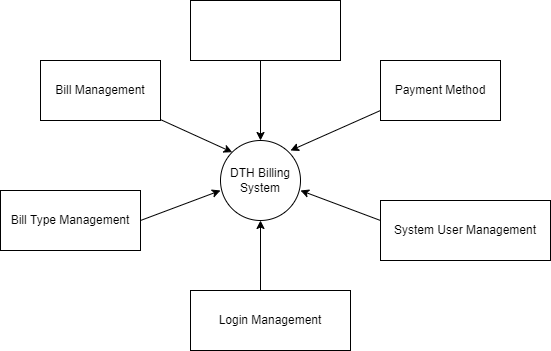

The diagram above was exported from draw.io. Its source (the exported page's mxGraphModel, read from the mxfile embedded in the PNG):
<mxGraphModel dx="782" dy="1597" grid="1" gridSize="10" guides="1" tooltips="1" connect="1" arrows="1" fold="1" page="1" pageScale="1" pageWidth="827" pageHeight="1169" math="0" shadow="0">
  <root>
    <mxCell id="0" />
    <mxCell id="1" parent="0" />
    <mxCell id="CX8pqHbjG4AxbbEs984l-1" value="DTH Billing System" style="ellipse;whiteSpace=wrap;html=1;aspect=fixed;" vertex="1" parent="1">
      <mxGeometry x="360" y="-240" width="80" height="80" as="geometry" />
    </mxCell>
    <mxCell id="CX8pqHbjG4AxbbEs984l-2" value="" style="endArrow=classic;html=1;rounded=0;entryX=0.5;entryY=1;entryDx=0;entryDy=0;" edge="1" parent="1" target="CX8pqHbjG4AxbbEs984l-1">
      <mxGeometry width="50" height="50" relative="1" as="geometry">
        <mxPoint x="400" y="-80" as="sourcePoint" />
        <mxPoint x="400" y="-150" as="targetPoint" />
      </mxGeometry>
    </mxCell>
    <mxCell id="CX8pqHbjG4AxbbEs984l-3" value="" style="endArrow=classic;html=1;rounded=0;entryX=0.5;entryY=0;entryDx=0;entryDy=0;" edge="1" parent="1" target="CX8pqHbjG4AxbbEs984l-1">
      <mxGeometry width="50" height="50" relative="1" as="geometry">
        <mxPoint x="400" y="-320" as="sourcePoint" />
        <mxPoint x="400" y="-320" as="targetPoint" />
      </mxGeometry>
    </mxCell>
    <mxCell id="CX8pqHbjG4AxbbEs984l-4" value="" style="endArrow=classic;html=1;rounded=0;" edge="1" parent="1">
      <mxGeometry width="50" height="50" relative="1" as="geometry">
        <mxPoint x="520" y="-270" as="sourcePoint" />
        <mxPoint x="430" y="-230" as="targetPoint" />
      </mxGeometry>
    </mxCell>
    <mxCell id="CX8pqHbjG4AxbbEs984l-5" value="" style="endArrow=classic;html=1;rounded=0;entryX=1;entryY=0.625;entryDx=0;entryDy=0;entryPerimeter=0;" edge="1" parent="1" target="CX8pqHbjG4AxbbEs984l-1">
      <mxGeometry width="50" height="50" relative="1" as="geometry">
        <mxPoint x="520" y="-160" as="sourcePoint" />
        <mxPoint x="430" y="-230" as="targetPoint" />
      </mxGeometry>
    </mxCell>
    <mxCell id="CX8pqHbjG4AxbbEs984l-6" value="" style="endArrow=classic;html=1;rounded=0;" edge="1" parent="1">
      <mxGeometry width="50" height="50" relative="1" as="geometry">
        <mxPoint x="280" y="-160" as="sourcePoint" />
        <mxPoint x="360" y="-190" as="targetPoint" />
        <Array as="points">
          <mxPoint x="280" y="-160" />
        </Array>
      </mxGeometry>
    </mxCell>
    <mxCell id="CX8pqHbjG4AxbbEs984l-7" value="" style="endArrow=classic;html=1;rounded=0;entryX=0;entryY=0;entryDx=0;entryDy=0;" edge="1" parent="1" target="CX8pqHbjG4AxbbEs984l-1">
      <mxGeometry width="50" height="50" relative="1" as="geometry">
        <mxPoint x="280" y="-270" as="sourcePoint" />
        <mxPoint x="430" y="-230" as="targetPoint" />
      </mxGeometry>
    </mxCell>
    <mxCell id="CX8pqHbjG4AxbbEs984l-8" value="Login Management" style="rounded=0;whiteSpace=wrap;html=1;" vertex="1" parent="1">
      <mxGeometry x="330" y="-90" width="160" height="60" as="geometry" />
    </mxCell>
    <mxCell id="CX8pqHbjG4AxbbEs984l-9" value="System User Management" style="rounded=0;whiteSpace=wrap;html=1;" vertex="1" parent="1">
      <mxGeometry x="520" y="-180" width="170" height="60" as="geometry" />
    </mxCell>
    <mxCell id="CX8pqHbjG4AxbbEs984l-10" value="Bill Type Management" style="rounded=0;whiteSpace=wrap;html=1;" vertex="1" parent="1">
      <mxGeometry x="140" y="-190" width="140" height="60" as="geometry" />
    </mxCell>
    <mxCell id="CX8pqHbjG4AxbbEs984l-12" value="Bill Management" style="rounded=0;whiteSpace=wrap;html=1;" vertex="1" parent="1">
      <mxGeometry x="180" y="-320" width="120" height="60" as="geometry" />
    </mxCell>
    <mxCell id="CX8pqHbjG4AxbbEs984l-14" value="Payment Method" style="rounded=0;whiteSpace=wrap;html=1;" vertex="1" parent="1">
      <mxGeometry x="520" y="-320" width="120" height="60" as="geometry" />
    </mxCell>
    <mxCell id="CX8pqHbjG4AxbbEs984l-15" value="" style="rounded=0;whiteSpace=wrap;html=1;" vertex="1" parent="1">
      <mxGeometry x="330" y="-380" width="150" height="60" as="geometry" />
    </mxCell>
  </root>
</mxGraphModel>